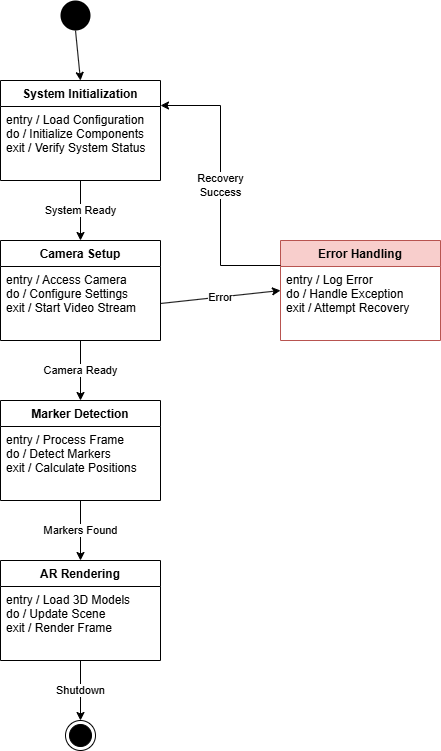

The diagram above was exported from draw.io. Its source (the exported page's mxGraphModel, read from the mxfile embedded in the PNG):
<mxGraphModel dx="1050" dy="557" grid="1" gridSize="10" guides="1" tooltips="1" connect="1" arrows="1" fold="1" page="1" pageScale="1" pageWidth="827" pageHeight="1169" math="0" shadow="0">
  <root>
    <mxCell id="0" />
    <mxCell id="1" parent="0" />
    <mxCell id="2" value="" style="ellipse;fillColor=#000000;strokeColor=none;" parent="1" vertex="1">
      <mxGeometry x="380" y="40" width="30" height="30" as="geometry" />
    </mxCell>
    <mxCell id="3" value="System Initialization" style="swimlane;fontStyle=1;align=center;verticalAlign=top;childLayout=stackLayout;horizontal=1;startSize=26;horizontalStack=0;resizeParent=1;resizeParentMax=0;resizeLast=0;collapsible=1;marginBottom=0;" parent="1" vertex="1">
      <mxGeometry x="320" y="120" width="160" height="100" as="geometry" />
    </mxCell>
    <mxCell id="4" value="entry / Load Configuration&#10;do / Initialize Components&#10;exit / Verify System Status" style="text;strokeColor=none;fillColor=none;align=left;verticalAlign=top;spacingLeft=4;spacingRight=4;overflow=hidden;rotatable=0;points=[[0,0.5],[1,0.5]];portConstraint=eastwest;" parent="3" vertex="1">
      <mxGeometry y="26" width="160" height="74" as="geometry" />
    </mxCell>
    <mxCell id="5" value="Camera Setup" style="swimlane;fontStyle=1;align=center;verticalAlign=top;childLayout=stackLayout;horizontal=1;startSize=26;horizontalStack=0;resizeParent=1;resizeParentMax=0;resizeLast=0;collapsible=1;marginBottom=0;" parent="1" vertex="1">
      <mxGeometry x="320" y="280" width="160" height="100" as="geometry" />
    </mxCell>
    <mxCell id="6" value="entry / Access Camera&#10;do / Configure Settings&#10;exit / Start Video Stream" style="text;strokeColor=none;fillColor=none;align=left;verticalAlign=top;spacingLeft=4;spacingRight=4;overflow=hidden;rotatable=0;points=[[0,0.5],[1,0.5]];portConstraint=eastwest;" parent="5" vertex="1">
      <mxGeometry y="26" width="160" height="74" as="geometry" />
    </mxCell>
    <mxCell id="7" value="Marker Detection" style="swimlane;fontStyle=1;align=center;verticalAlign=top;childLayout=stackLayout;horizontal=1;startSize=26;horizontalStack=0;resizeParent=1;resizeParentMax=0;resizeLast=0;collapsible=1;marginBottom=0;" parent="1" vertex="1">
      <mxGeometry x="320" y="440" width="160" height="100" as="geometry" />
    </mxCell>
    <mxCell id="8" value="entry / Process Frame&#10;do / Detect Markers&#10;exit / Calculate Positions" style="text;strokeColor=none;fillColor=none;align=left;verticalAlign=top;spacingLeft=4;spacingRight=4;overflow=hidden;rotatable=0;points=[[0,0.5],[1,0.5]];portConstraint=eastwest;" parent="7" vertex="1">
      <mxGeometry y="26" width="160" height="74" as="geometry" />
    </mxCell>
    <mxCell id="9" value="AR Rendering" style="swimlane;fontStyle=1;align=center;verticalAlign=top;childLayout=stackLayout;horizontal=1;startSize=26;horizontalStack=0;resizeParent=1;resizeParentMax=0;resizeLast=0;collapsible=1;marginBottom=0;" parent="1" vertex="1">
      <mxGeometry x="320" y="600" width="160" height="100" as="geometry" />
    </mxCell>
    <mxCell id="10" value="entry / Load 3D Models&#10;do / Update Scene&#10;exit / Render Frame" style="text;strokeColor=none;fillColor=none;align=left;verticalAlign=top;spacingLeft=4;spacingRight=4;overflow=hidden;rotatable=0;points=[[0,0.5],[1,0.5]];portConstraint=eastwest;" parent="9" vertex="1">
      <mxGeometry y="26" width="160" height="74" as="geometry" />
    </mxCell>
    <mxCell id="11" value="Error Handling" style="swimlane;fontStyle=1;align=center;verticalAlign=top;childLayout=stackLayout;horizontal=1;startSize=26;horizontalStack=0;resizeParent=1;resizeParentMax=0;resizeLast=0;collapsible=1;marginBottom=0;fillColor=#f8cecc;strokeColor=#b85450;" parent="1" vertex="1">
      <mxGeometry x="600" y="280" width="160" height="100" as="geometry" />
    </mxCell>
    <mxCell id="12" value="entry / Log Error&#10;do / Handle Exception&#10;exit / Attempt Recovery" style="text;strokeColor=none;fillColor=none;align=left;verticalAlign=top;spacingLeft=4;spacingRight=4;overflow=hidden;rotatable=0;points=[[0,0.5],[1,0.5]];portConstraint=eastwest;" parent="11" vertex="1">
      <mxGeometry y="26" width="160" height="74" as="geometry" />
    </mxCell>
    <mxCell id="13" value="" style="ellipse;html=1;shape=endState;fillColor=#000000;strokeColor=#000000;" parent="1" vertex="1">
      <mxGeometry x="385" y="760" width="30" height="30" as="geometry" />
    </mxCell>
    <mxCell id="14" value="" style="endArrow=classic;html=1;rounded=0;exitX=0.5;exitY=1;exitDx=0;exitDy=0;entryX=0.5;entryY=0;entryDx=0;entryDy=0;" parent="1" source="2" target="3" edge="1">
      <mxGeometry width="50" height="50" relative="1" as="geometry" />
    </mxCell>
    <mxCell id="15" value="System Ready" style="endArrow=classic;html=1;rounded=0;exitX=0.5;exitY=1;exitDx=0;exitDy=0;entryX=0.5;entryY=0;entryDx=0;entryDy=0;" parent="1" source="4" target="5" edge="1">
      <mxGeometry relative="1" as="geometry" />
    </mxCell>
    <mxCell id="16" value="Camera Ready" style="endArrow=classic;html=1;rounded=0;exitX=0.5;exitY=1;exitDx=0;exitDy=0;entryX=0.5;entryY=0;entryDx=0;entryDy=0;" parent="1" source="6" target="7" edge="1">
      <mxGeometry relative="1" as="geometry" />
    </mxCell>
    <mxCell id="17" value="Markers Found" style="endArrow=classic;html=1;rounded=0;exitX=0.5;exitY=1;exitDx=0;exitDy=0;entryX=0.5;entryY=0;entryDx=0;entryDy=0;" parent="1" source="8" target="9" edge="1">
      <mxGeometry relative="1" as="geometry" />
    </mxCell>
    <mxCell id="18" value="Error" style="endArrow=classic;html=1;rounded=0;exitX=1;exitY=0.5;exitDx=0;exitDy=0;entryX=0;entryY=0.5;entryDx=0;entryDy=0;" parent="1" source="6" target="11" edge="1">
      <mxGeometry relative="1" as="geometry" />
    </mxCell>
    <mxCell id="19" value="Recovery&#10;Success" style="endArrow=classic;html=1;rounded=0;exitX=0;exitY=0.25;exitDx=0;exitDy=0;entryX=1;entryY=0.25;entryDx=0;entryDy=0;" parent="1" source="11" target="3" edge="1">
      <mxGeometry relative="1" as="geometry">
        <Array as="points">
          <mxPoint x="540" y="305" />
          <mxPoint x="540" y="145" />
        </Array>
      </mxGeometry>
    </mxCell>
    <mxCell id="20" value="Shutdown" style="endArrow=classic;html=1;rounded=0;exitX=0.5;exitY=1;exitDx=0;exitDy=0;entryX=0.5;entryY=0;entryDx=0;entryDy=0;" parent="1" source="10" target="13" edge="1">
      <mxGeometry relative="1" as="geometry" />
    </mxCell>
  </root>
</mxGraphModel>